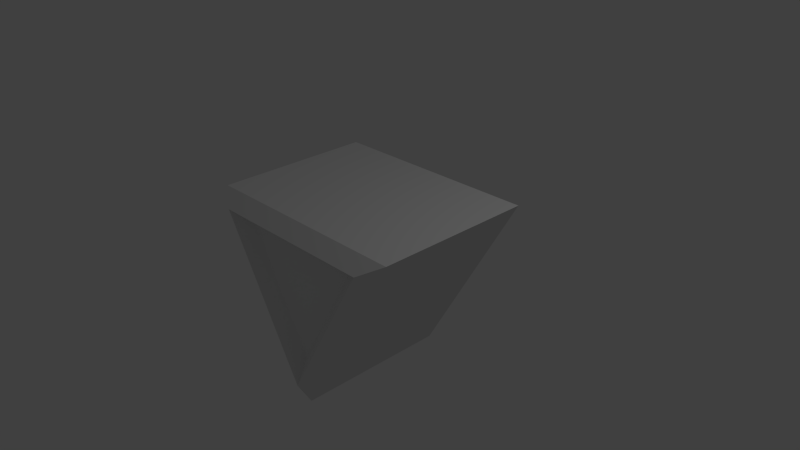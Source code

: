 # Source: ToolTriangle.blend  (saved by Blender 2.71.0; exported with 4.5.12 LTS)
import bpy
from mathutils import Matrix  # noqa: F401  (used for matrix-valued properties, if any)

bpy.ops.wm.read_factory_settings(use_empty=True)
scene = bpy.context.scene
scene.name = 'Scene'

# ---- collections
col_collection_1 = bpy.data.collections.new('Collection 1'); scene.collection.children.link(col_collection_1)

# ---- world
world_world = bpy.data.worlds.new('World'); scene.world = world_world
world_world.color = (0.05088, 0.05088, 0.05088)
world_world.use_sun_shadow = False
world_world.sun_shadow_jitter_overblur = 0.0
world_world.cycles.sampling_method = 'MANUAL'
world_world.cycles.sample_map_resolution = 256

# ---- cameras
cam_camera = bpy.data.cameras.new('Camera')
cam_camera.clip_end = 100.0
cam_camera.lens = 35.0
cam_camera.sensor_width = 32.0
cam_camera.sensor_height = 18.0
cam_camera.ortho_scale = 7.314
cam_camera.dof.focus_distance = 0.0
cam_camera.dof.aperture_fstop = 128.0

# ---- lights
light_lamp = bpy.data.lights.new('Lamp', 'POINT')
light_lamp.transmission_factor = 0.0
light_lamp.cutoff_distance = 30.0
light_lamp.energy = 100.0
light_lamp.shadow_buffer_clip_start = 1.001
light_lamp.shadow_soft_size = 0.1
light_lamp.shadow_maximum_resolution = 0.006
light_lamp.use_absolute_resolution = True
light_lamp.cycles.use_multiple_importance_sampling = False

# ---- meshes
me_cube_001 = bpy.data.meshes.new('Cube.001')
me_cube_001.from_pydata([(0.06005, -0.9756, -0.9816), (-0.8125, 0.5396, -0.9816), (0.9367, 0.5396, -0.9816), (-0.8125, 0.5396, 1.2), (0.9367, 0.5396, 1.2), (0.06005, -0.9756, 1.2), (-1.124, 0.7177, 1.376), (-1.421, 0.888, 1.179), (-1.421, 0.888, -0.9612), (-1.124, 0.7177, -1.157), (1.248, 0.7177, 1.376), (1.546, 0.888, 1.179), (1.546, 0.888, -0.9612), (1.248, 0.7177, -1.157), (0.06005, -1.332, -1.157), (0.06005, -1.672, -0.9612), (0.06005, -1.672, 1.179), (0.06005, -1.332, 1.376), (0.06005, -0.9756, -0.9816), (-0.8125, 0.5396, -0.9816)], [], [(8, 12, 13, 9), (6, 10, 11, 7), (16, 7, 8, 15), (10, 17, 16, 11), (2, 19, 1, 9, 13), (3, 4, 10, 6), (4, 5, 17, 10), (11, 16, 15, 12), (14, 9, 1, 0), (5, 3, 6, 17), (17, 6, 7, 16), (12, 15, 14, 13), (15, 8, 9, 14), (7, 11, 12, 8), (5, 4, 3), (19, 2, 18, 0, 1), (18, 2, 13, 14, 0)])
_uv = me_cube_001.uv_layers.new(name='UVMap')
_uv.uv.foreach_set('vector', [0.2989, 0.8932, 0.0, 0.5832, 0.05456, 0.5981, 0.2935, 0.8459, 0.3276, 0.5456, 0.3276, 0.8926, 0.2989, 0.9303, 0.2989, 0.4961, 0.8639, 8.71e-08, 0.8639, 0.3971, 0.6901, 0.3971, 0.6901, 0.0, 0.3991, 0.04978, 0.2257, 0.2481, 0.1801, 0.2481, 0.3971, 0.0, 0.485, 0.5813, 0.6502, 0.7641, 0.6502, 0.7641, 0.6555, 0.8135, 0.4316, 0.5658, 0.3276, 0.8407, 0.3276, 0.5482, 0.3576, 0.4961, 0.3576, 0.8927, 0.8642, 0.4565, 0.703, 0.6237, 0.6555, 0.6237, 0.874, 0.3971, 0.3971, 0.0, 0.1801, 0.2481, 0.0, 0.2481, 0.217, 0.0, 0.3576, 0.8135, 0.3576, 0.4961, 0.3915, 0.5456, 0.3915, 0.7797, 0.703, 0.6237, 0.8642, 0.7125, 0.874, 0.7441, 0.6555, 0.6237, 0.2257, 0.2481, 0.3991, 0.4464, 0.3971, 0.4961, 0.1801, 0.2481, 0.0, 0.5832, 0.2989, 0.4961, 0.2935, 0.5285, 0.05456, 0.5981, 0.6901, 0.0, 0.6901, 0.3971, 0.6555, 0.3498, 0.6555, 0.03239, 0.3991, 0.4961, 0.3991, 2.903e-08, 0.6555, 0.0, 0.6555, 0.4961, 0.6555, 0.9112, 0.8167, 0.7441, 0.8167, 1.0, 0.8801, 0.7441, 1.0, 0.9691, 0.8167, 0.9691, 0.8167, 0.9691, 0.8801, 0.7441, 0.6502, 0.53, 0.485, 0.5813, 0.4316, 0.5658, 0.6555, 0.4961, 0.6502, 0.53])
me_cube_001.use_remesh_preserve_volume = False
me_cube_001.use_remesh_preserve_attributes = False
me_cube_001.use_mirror_vertex_groups = False
me_cube_001.update()

# ---- objects
ob_cube = bpy.data.objects.new('Cube', me_cube_001)
ob_lamp = bpy.data.objects.new('Lamp', light_lamp)
ob_camera = bpy.data.objects.new('Camera', cam_camera)

# ---- transforms, parenting, visibility, modifiers, constraints
ob_cube.location = (0.0, 0.0, 0.0)
ob_cube.rotation_euler = (1.571, 0.0, 0.0)
ob_cube.lineart.crease_threshold = 0.0
ob_lamp.location = (4.076, 1.005, 5.904)
ob_lamp.rotation_euler = (0.6503, 0.05522, 1.866)
ob_lamp.lock_rotations_4d = False
ob_lamp.empty_display_type = 'ARROWS'
ob_lamp.color = (0.0, 0.0, 0.0, 0.0)
ob_lamp.lineart.crease_threshold = 0.0
ob_camera.location = (7.481, -6.508, 5.344)
ob_camera.rotation_euler = (1.109, 0.01082, 0.8149)
ob_camera.lock_rotations_4d = False
ob_camera.empty_display_type = 'ARROWS'
ob_camera.color = (0.0, 0.0, 0.0, 0.0)
ob_camera.display_type = 'WIRE'
ob_camera.lineart.crease_threshold = 0.0

# ---- collection membership
col_collection_1.objects.link(ob_cube)
col_collection_1.objects.link(ob_lamp)
col_collection_1.objects.link(ob_camera)

# ---- scene / render settings (as saved in the file)
scene.camera = ob_camera
scene.frame_start = 1; scene.frame_end = 250; scene.frame_set(1)
scene.render.engine = 'BLENDER_EEVEE_NEXT'
scene.render.resolution_percentage = 50
scene.render.dither_intensity = 0.0
scene.cycles.use_denoising = False
scene.cycles.samples = 10
scene.cycles.sampling_pattern = 'TABULATED_SOBOL'
scene.cycles.light_sampling_threshold = 0.0
scene.cycles.use_adaptive_sampling = False
scene.cycles.use_light_tree = False
scene.cycles.blur_glossy = 0.0
scene.cycles.volume_bounces = 1
scene.cycles.pixel_filter_type = 'GAUSSIAN'
scene.cycles.sample_clamp_indirect = 0.0
scene.view_settings.view_transform = 'Standard'
bpy.context.view_layer.update()
